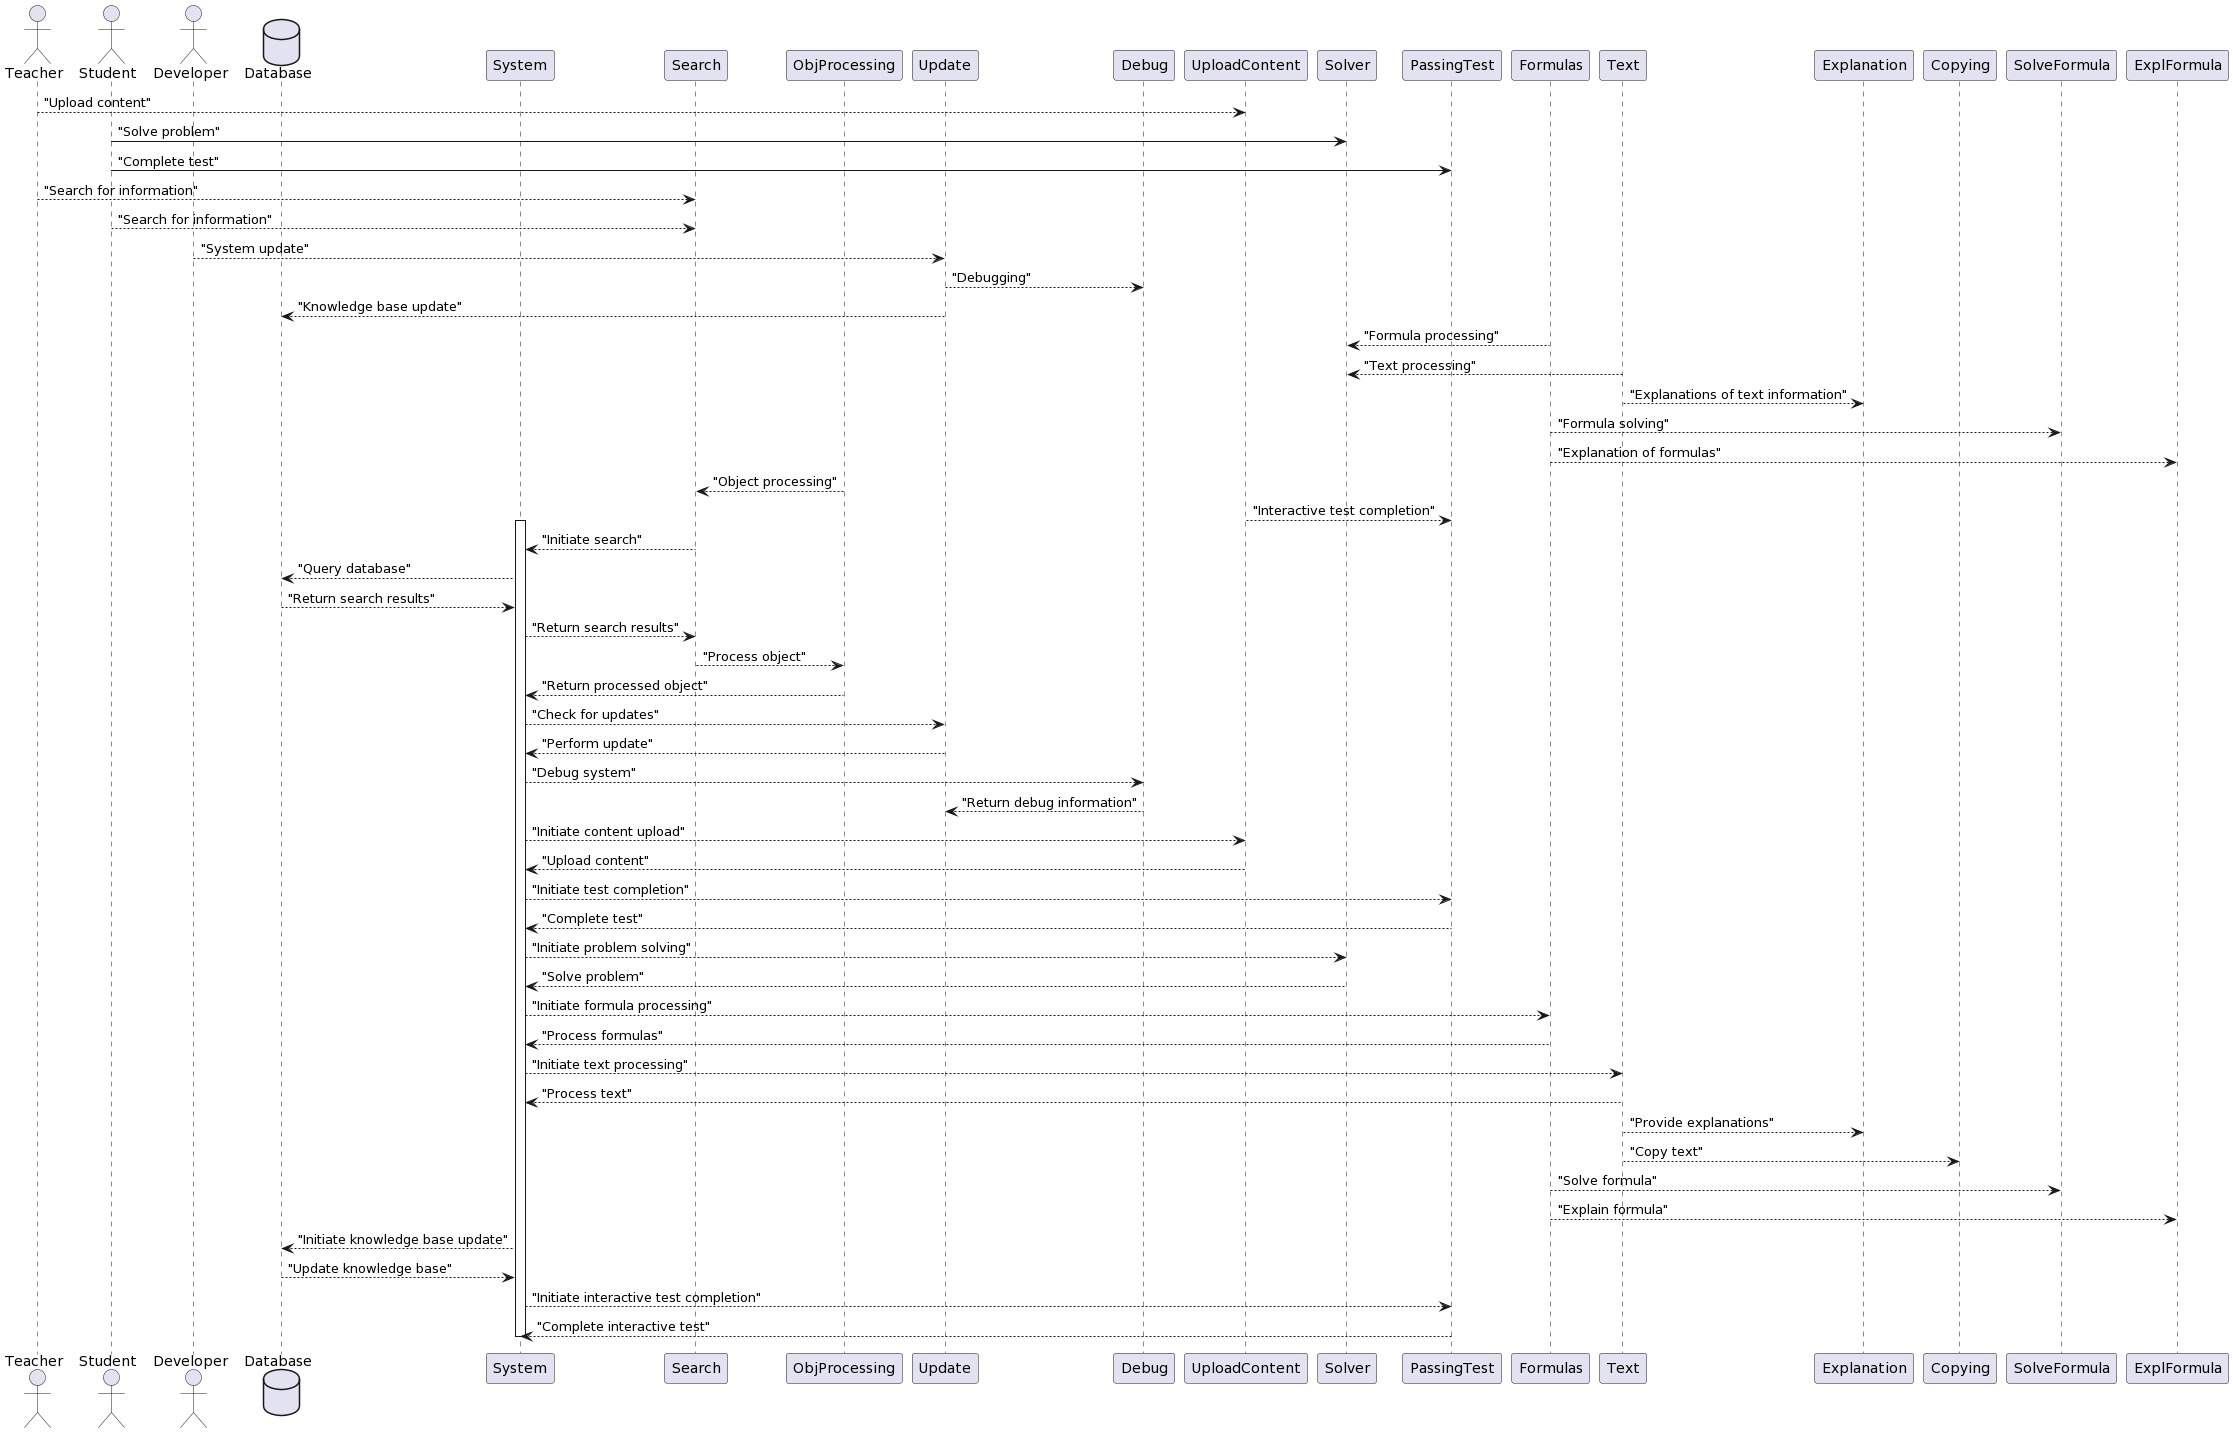

The diagram above was rendered by PlantUML. Its source (embedded in the PNG):
@startuml
actor Teacher as "Teacher" 
actor Student as "Student" 
actor Developer as "Developer" 
database Database as "Database" 

participant "System" as System 
participant "Search" as Search
participant "ObjProcessing" as ObjProcessing 
participant "Update" as Update 
participant "Debug" as Debug 
participant "UploadContent" as UploadContent 
participant "Solver" as Solver 
participant "PassingTest" as PassingTest 
participant "Formulas" as Formulas 
participant "Text" as Text 
participant "Explanation" as Explanation 
participant "Copying" as Copying 
participant "SolveFormula" as SolveFormula 
participant "ExplFormula" as ExplFormula 

Teacher --> UploadContent : "Upload content"
Student -> Solver : "Solve problem"
Student -> PassingTest : "Complete test"
Teacher --> Search : "Search for information"
Student --> Search : "Search for information"
Developer --> Update : "System update"
Update --> Debug : "Debugging"
Update --> Database : "Knowledge base update"
Solver <-- Formulas : "Formula processing"
Solver <-- Text : "Text processing"
Text --> Explanation : "Explanations of text information"
Formulas --> SolveFormula : "Formula solving"
Formulas --> ExplFormula : "Explanation of formulas"
Search <-- ObjProcessing : "Object processing"
UploadContent --> PassingTest : "Interactive test completion"

Activate System
Search --> System : "Initiate search"
System --> Database : "Query database"
Database --> System : "Return search results"
System --> Search : "Return search results"
Search --> ObjProcessing : "Process object"
ObjProcessing --> System : "Return processed object"
System --> Update : "Check for updates"
Update --> System : "Perform update"
System --> Debug : "Debug system"
Debug --> Update : "Return debug information"
System --> UploadContent : "Initiate content upload"
UploadContent --> System : "Upload content"
System --> PassingTest : "Initiate test completion"
PassingTest --> System : "Complete test"
System --> Solver : "Initiate problem solving"
Solver --> System : "Solve problem"
System --> Formulas : "Initiate formula processing"
Formulas --> System : "Process formulas"
System --> Text : "Initiate text processing"
Text --> System : "Process text"
Text --> Explanation : "Provide explanations"
Text --> Copying : "Copy text"
Formulas --> SolveFormula : "Solve formula"
Formulas --> ExplFormula : "Explain formula"
System --> Database : "Initiate knowledge base update"
Database --> System : "Update knowledge base"
System --> PassingTest : "Initiate interactive test completion"
PassingTest --> System : "Complete interactive test"
Deactivate System
@enduml